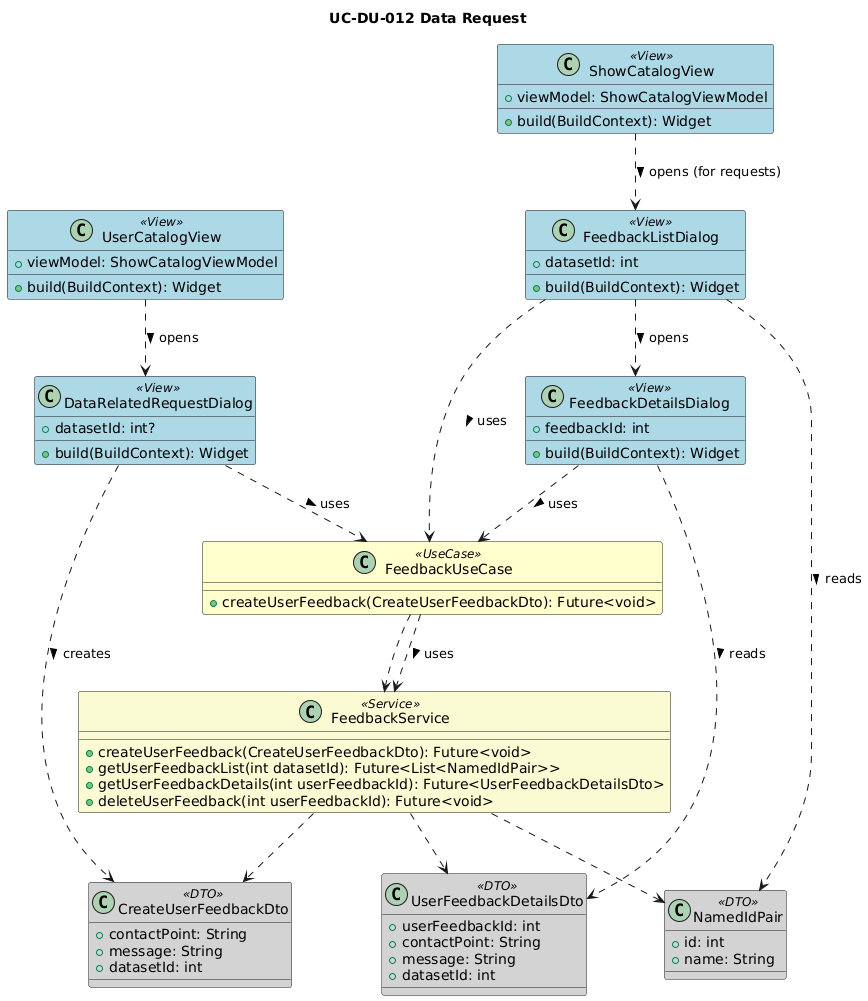

The diagram above was rendered by PlantUML. Its source (embedded in the PNG):
@startuml
title UC-DU-012 Data Request

'--- STYLE CONFIGURATION ---
skinparam class {
    BackgroundColor<<View>> LightBlue
    BackgroundColor<<ViewModel>> #D0F0F5
    BackgroundColor<<Controller>> #FFAB91
    BackgroundColor<<UseCase>> #FEFECD
    BackgroundColor<<Presenter>> #90EE90
    BackgroundColor<<Service>> #FAFAD2
    BackgroundColor<<DTO>> #D3D3D3
}

'--- VIEWS ---
class UserCatalogView <<View>> {
  +viewModel: ShowCatalogViewModel
  +build(BuildContext): Widget
}

class DataRelatedRequestDialog <<View>> {
  +datasetId: int?
  +build(BuildContext): Widget
}

class ShowCatalogView <<View>> {
  +viewModel: ShowCatalogViewModel
  +build(BuildContext): Widget
}

class FeedbackListDialog <<View>> {
  +datasetId: int
  +build(BuildContext): Widget
}

class FeedbackDetailsDialog <<View>> {
  +feedbackId: int
  +build(BuildContext): Widget
}

'--- USE CASE & SERVICE ---
class FeedbackUseCase <<UseCase>> {
  +createUserFeedback(CreateUserFeedbackDto): Future<void>
}

class FeedbackService <<Service>> {
  +createUserFeedback(CreateUserFeedbackDto): Future<void>
  +getUserFeedbackList(int datasetId): Future<List<NamedIdPair>>
  +getUserFeedbackDetails(int userFeedbackId): Future<UserFeedbackDetailsDto>
  +deleteUserFeedback(int userFeedbackId): Future<void>
}

'--- DTOs ---
class CreateUserFeedbackDto <<DTO>> {
  +contactPoint: String
  +message: String
  +datasetId: int
}

class NamedIdPair <<DTO>> {
  +id: int
  +name: String
}

class UserFeedbackDetailsDto <<DTO>> {
  +userFeedbackId: int
  +contactPoint: String
  +message: String
  +datasetId: int
}

'--- RELATIONSHIPS ---
' Requesting Data (User Side, UC-DU-012)
UserCatalogView ..> DataRelatedRequestDialog : opens >
DataRelatedRequestDialog ..> FeedbackUseCase : uses >
FeedbackUseCase ..> FeedbackService : uses >
DataRelatedRequestDialog ..> CreateUserFeedbackDto : creates >

' Viewing Requests (Manager Side, UC-DU-011)
ShowCatalogView ..> FeedbackListDialog : opens (for requests) >
FeedbackListDialog ..> FeedbackDetailsDialog : opens >
FeedbackListDialog ..> FeedbackUseCase : uses >
FeedbackDetailsDialog ..> FeedbackUseCase : uses >
FeedbackUseCase ..> FeedbackService

FeedbackService ..> CreateUserFeedbackDto
FeedbackService ..> NamedIdPair
FeedbackService ..> UserFeedbackDetailsDto

FeedbackListDialog ..> NamedIdPair : reads >
FeedbackDetailsDialog ..> UserFeedbackDetailsDto : reads >

@enduml